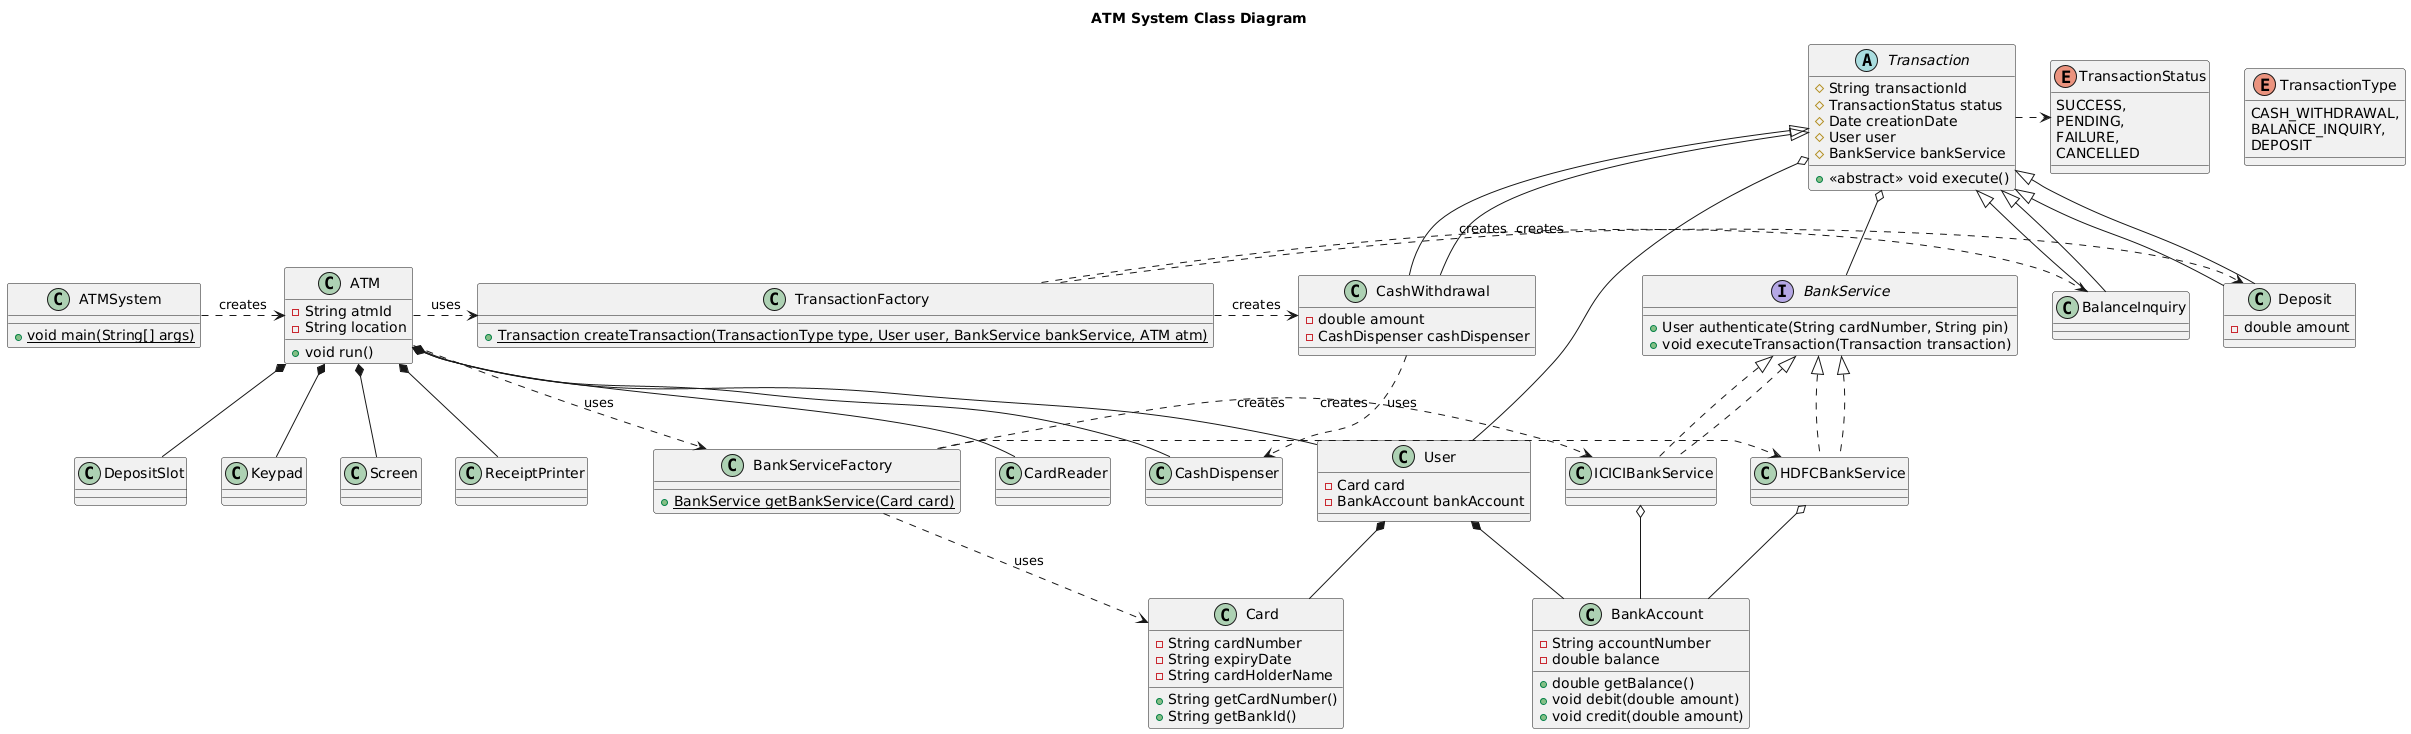

The diagram above was rendered by PlantUML. Its source (embedded in the PNG):
@startuml
' Titre du diagramme
title ATM System Class Diagram

' Interfaces et Classes Abstraites
interface BankService {
  + User authenticate(String cardNumber, String pin)
  + void executeTransaction(Transaction transaction)
}

abstract class Transaction {
  # String transactionId
  # TransactionStatus status
  # Date creationDate
  # User user
  # BankService bankService
  + <<abstract>> void execute()
}

' Classes Concrètes
class ATM {
  - String atmId
  - String location
  + void run()
}

class ATMSystem {
  + {static} void main(String[] args)
}

class BankAccount {
  - String accountNumber
  - double balance
  + double getBalance()
  + void debit(double amount)
  + void credit(double amount)
}

class Card {
  - String cardNumber
  - String expiryDate
  - String cardHolderName
  + String getCardNumber()
  + String getBankId()
}

class User {
  - Card card
  - BankAccount bankAccount
}

class HDFCBankService implements BankService
class ICICIBankService implements BankService

class CashWithdrawal extends Transaction {
 - double amount
 - CashDispenser cashDispenser
}
class BalanceInquiry extends Transaction
class Deposit extends Transaction {
 - double amount
}

' Usine (Factory)
class BankServiceFactory {
  + {static} BankService getBankService(Card card)
}

class TransactionFactory {
  + {static} Transaction createTransaction(TransactionType type, User user, BankService bankService, ATM atm)
}

' Composants Matériels (Hardware)
class CardReader
class CashDispenser
class DepositSlot
class Keypad
class Screen
class ReceiptPrinter

' Énumérations (Enums)
enum TransactionStatus {
  SUCCESS,
  PENDING,
  FAILURE,
  CANCELLED
}

enum TransactionType {
  CASH_WITHDRAWAL,
  BALANCE_INQUIRY,
  DEPOSIT
}

' Relations entre les classes
ATMSystem .> ATM : creates
ATM *-- Screen
ATM *-- CardReader
ATM *-- Keypad
ATM *-- CashDispenser
ATM *-- DepositSlot
ATM *-- ReceiptPrinter

ATM .> BankServiceFactory : uses
BankServiceFactory .> HDFCBankService : creates
BankServiceFactory .> ICICIBankService : creates
BankServiceFactory .> Card : uses

ATM .> TransactionFactory : uses
TransactionFactory .> CashWithdrawal : creates
TransactionFactory .> BalanceInquiry : creates
TransactionFactory .> Deposit : creates

ATM o-- User

User *-- Card
User *-- BankAccount

Transaction o-- User
Transaction o-- BankService

BankService <|.. HDFCBankService
BankService <|.. ICICIBankService

Transaction <|-- CashWithdrawal
Transaction <|-- BalanceInquiry
Transaction <|-- Deposit

CashWithdrawal ..> CashDispenser : uses
HDFCBankService o-- BankAccount
ICICIBankService o-- BankAccount

Transaction .> TransactionStatus
@enduml